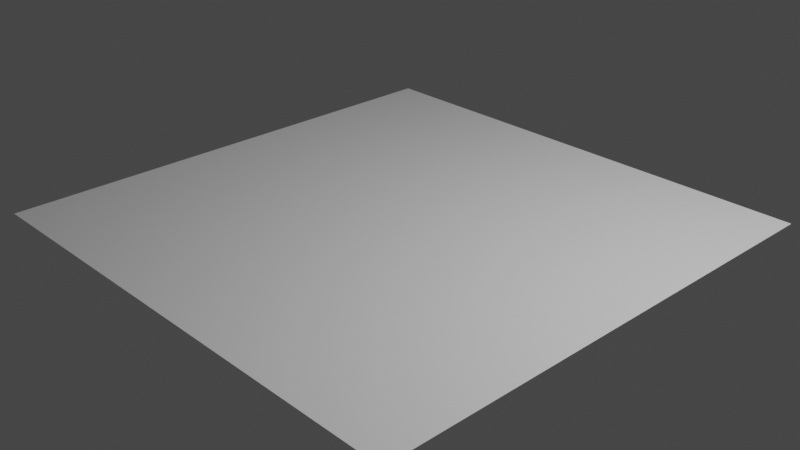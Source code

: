 # Source: 410.blend  (saved by Blender 2.92.15; exported with 4.5.12 LTS)
import bpy
from mathutils import Matrix  # noqa: F401  (used for matrix-valued properties, if any)

bpy.ops.wm.read_factory_settings(use_empty=True)
scene = bpy.context.scene
scene.name = 'Scene'

# ---- collections
col_collection = bpy.data.collections.new('Collection'); scene.collection.children.link(col_collection)

# ---- world
world_world = bpy.data.worlds.new('World'); scene.world = world_world
world_world.use_nodes = True; world_world.node_tree.nodes.clear()
_N = world_world.node_tree.nodes; _L = world_world.node_tree.links
n0 = _N.new('ShaderNodeOutputWorld'); n0.name = 'World Output'; n0.location = (300, 300)
n1 = _N.new('ShaderNodeBackground'); n1.name = 'Background'; n1.location = (10, 300)
n1.inputs[0].default_value = (0.05088, 0.05088, 0.05088, 1.0)
_L.new(n1.outputs[0], n0.inputs[0])
n0.is_active_output = True
world_world.color = (0.05088, 0.05088, 0.05088)
world_world.use_sun_shadow = False
world_world.sun_shadow_jitter_overblur = 0.0

# ---- cameras
cam_camera = bpy.data.cameras.new('Camera')
cam_camera.clip_end = 100.0
cam_camera.ortho_scale = 7.314

# ---- lights
light_light = bpy.data.lights.new('Light', 'POINT')
light_light.transmission_factor = 0.0
light_light.energy = 1000.0
light_light.shadow_soft_size = 0.1
light_light.shadow_maximum_resolution = 0.006
light_light.use_absolute_resolution = True

# ---- meshes
me_plane = bpy.data.meshes.new('Plane')
me_plane.from_pydata([(-2.012, -0.2272, 0.0), (0.9863, 0.1147, 0.0), (-1.973, 0.04072, 0.0), (1.0, 0.9521, 0.0), (-1.554, 0.1323, 0.0), (-1.554, 0.1323, 0.0), (-1.593, 0.8996, 0.0)], [(4, 2), (0, 1), (1, 3), (2, 0), (5, 4), (6, 5), (3, 6)], [])
_uv = me_plane.uv_layers.new(name='UVMap')
_uv.uv.foreach_set('vector', [])
me_plane.use_remesh_fix_poles = True
me_plane.use_remesh_preserve_attributes = False
me_plane.use_mirror_vertex_groups = False
me_plane.update()
me_plane_001 = bpy.data.meshes.new('Plane.001')
me_plane_001.from_pydata([(-1.0, -1.0, 0.0), (1.0, -1.0, 0.0), (-1.0, 1.0, 0.0), (1.0, 1.0, 0.0)], [], [(0, 1, 3, 2)])
_uv = me_plane_001.uv_layers.new(name='UVMap')
_uv.uv.foreach_set('vector', [0.0, 0.0, 1.0, 0.0, 1.0, 1.0, 0.0, 1.0])
me_plane_001.use_remesh_fix_poles = True
me_plane_001.use_remesh_preserve_attributes = False
me_plane_001.use_mirror_vertex_groups = False
me_plane_001.update()

# ---- objects
ob_light = bpy.data.objects.new('Light', light_light)
ob_camera = bpy.data.objects.new('Camera', cam_camera)
ob_empty = bpy.data.objects.new('Empty', None)
ob_plane = bpy.data.objects.new('Plane', me_plane)
ob_plane_001 = bpy.data.objects.new('Plane.001', me_plane_001)

# ---- transforms, parenting, visibility, modifiers, constraints
ob_light.location = (4.076, 1.005, 5.904)
ob_light.rotation_euler = (0.6503, 0.05522, 1.866)
ob_light.lock_rotations_4d = False
ob_light.empty_display_type = 'ARROWS'
ob_light.color = (0.0, 0.0, 0.0, 0.0)
ob_light.lineart.crease_threshold = 0.0
ob_camera.location = (7.359, -6.926, 4.958)
ob_camera.rotation_euler = (1.109, 0.0, 0.8149)
ob_camera.lock_rotations_4d = False
ob_camera.empty_display_type = 'ARROWS'
ob_camera.color = (0.0, 0.0, 0.0, 0.0)
ob_camera.display_type = 'WIRE'
ob_camera.lineart.crease_threshold = 0.0
ob_empty.location = (6.231, -0.02849, 0.0)
ob_empty.empty_display_type = 'IMAGE'
ob_empty.empty_display_size = 5.0
ob_empty.lineart.crease_threshold = 0.0
ob_plane.location = (-0.1094, -0.6702, 0.0)
ob_plane.lineart.crease_threshold = 0.0
ob_plane_001.location = (0.0, 0.0, 0.0)
ob_plane_001.scale = (2.784, 2.784, 2.784)
ob_plane_001.lineart.crease_threshold = 0.0

# ---- collection membership
col_collection.objects.link(ob_light)
col_collection.objects.link(ob_camera)
col_collection.objects.link(ob_empty)
col_collection.objects.link(ob_plane)
col_collection.objects.link(ob_plane_001)

# ---- scene / render settings (as saved in the file)
scene.camera = ob_camera
scene.frame_start = 1; scene.frame_end = 250; scene.frame_set(1)
scene.render.engine = 'BLENDER_EEVEE_NEXT'
scene.cycles.use_denoising = False
scene.cycles.samples = 128
scene.cycles.sampling_pattern = 'TABULATED_SOBOL'
scene.cycles.use_adaptive_sampling = False
scene.cycles.use_light_tree = False
scene.view_settings.view_transform = 'Filmic'
bpy.context.view_layer.update()
